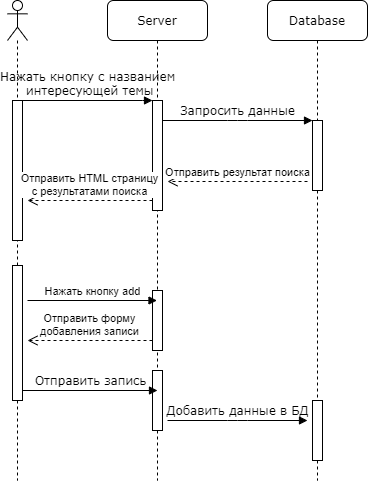

The diagram above was exported from draw.io. Its source (the exported page's mxGraphModel, read from the mxfile embedded in the PNG):
<mxGraphModel dx="402" dy="592" grid="1" gridSize="10" guides="1" tooltips="1" connect="1" arrows="1" fold="1" page="1" pageScale="1" pageWidth="1100" pageHeight="850" background="#ffffff" math="0" shadow="0">
  <root>
    <mxCell id="0" />
    <mxCell id="1" parent="0" />
    <mxCell id="s5_Vwfk-JjcYZKEUaMVz-3" value="" style="shape=umlLifeline;participant=umlActor;perimeter=lifelinePerimeter;whiteSpace=wrap;html=1;container=1;collapsible=0;recursiveResize=0;verticalAlign=top;spacingTop=36;outlineConnect=0;" parent="1" vertex="1">
      <mxGeometry x="140" y="80" width="20" height="480" as="geometry" />
    </mxCell>
    <mxCell id="s5_Vwfk-JjcYZKEUaMVz-7" value="" style="html=1;points=[];perimeter=orthogonalPerimeter;" parent="s5_Vwfk-JjcYZKEUaMVz-3" vertex="1">
      <mxGeometry x="5" y="265" width="10" height="135" as="geometry" />
    </mxCell>
    <mxCell id="7baba1c4bc27f4b0-2" value="Server" style="shape=umlLifeline;perimeter=lifelinePerimeter;whiteSpace=wrap;html=1;container=1;collapsible=0;recursiveResize=0;outlineConnect=0;rounded=1;shadow=0;comic=0;labelBackgroundColor=none;strokeWidth=1;fontFamily=Verdana;fontSize=12;align=center;" parent="1" vertex="1">
      <mxGeometry x="240" y="80" width="100" height="480" as="geometry" />
    </mxCell>
    <mxCell id="7baba1c4bc27f4b0-10" value="" style="html=1;points=[];perimeter=orthogonalPerimeter;rounded=0;shadow=0;comic=0;labelBackgroundColor=none;strokeWidth=1;fontFamily=Verdana;fontSize=12;align=center;" parent="7baba1c4bc27f4b0-2" vertex="1">
      <mxGeometry x="45" y="100" width="10" height="110" as="geometry" />
    </mxCell>
    <mxCell id="s5_Vwfk-JjcYZKEUaMVz-6" value="" style="html=1;points=[];perimeter=orthogonalPerimeter;" parent="7baba1c4bc27f4b0-2" vertex="1">
      <mxGeometry x="45" y="290" width="10" height="60" as="geometry" />
    </mxCell>
    <mxCell id="KOlxNtCROQ_KVCt-XPKe-5" value="" style="html=1;points=[];perimeter=orthogonalPerimeter;" vertex="1" parent="7baba1c4bc27f4b0-2">
      <mxGeometry x="45" y="370" width="10" height="60" as="geometry" />
    </mxCell>
    <mxCell id="7baba1c4bc27f4b0-3" value="Database" style="shape=umlLifeline;perimeter=lifelinePerimeter;whiteSpace=wrap;html=1;container=1;collapsible=0;recursiveResize=0;outlineConnect=0;rounded=1;shadow=0;comic=0;labelBackgroundColor=none;strokeWidth=1;fontFamily=Verdana;fontSize=12;align=center;" parent="1" vertex="1">
      <mxGeometry x="400" y="80" width="100" height="480" as="geometry" />
    </mxCell>
    <mxCell id="7baba1c4bc27f4b0-13" value="" style="html=1;points=[];perimeter=orthogonalPerimeter;rounded=0;shadow=0;comic=0;labelBackgroundColor=none;strokeWidth=1;fontFamily=Verdana;fontSize=12;align=center;" parent="7baba1c4bc27f4b0-3" vertex="1">
      <mxGeometry x="45" y="120" width="10" height="70" as="geometry" />
    </mxCell>
    <mxCell id="s5_Vwfk-JjcYZKEUaMVz-10" value="" style="html=1;points=[];perimeter=orthogonalPerimeter;" parent="7baba1c4bc27f4b0-3" vertex="1">
      <mxGeometry x="45" y="400" width="10" height="60" as="geometry" />
    </mxCell>
    <mxCell id="7baba1c4bc27f4b0-11" value="Нажать кнопку с названием&lt;br&gt;&amp;nbsp;интересующей темы" style="html=1;verticalAlign=bottom;endArrow=block;entryX=0;entryY=0;labelBackgroundColor=none;fontFamily=Verdana;fontSize=12;edgeStyle=elbowEdgeStyle;elbow=vertical;" parent="1" source="7baba1c4bc27f4b0-9" target="7baba1c4bc27f4b0-10" edge="1">
      <mxGeometry relative="1" as="geometry">
        <mxPoint x="220" y="190" as="sourcePoint" />
      </mxGeometry>
    </mxCell>
    <mxCell id="7baba1c4bc27f4b0-14" value="Запросить данные" style="html=1;verticalAlign=bottom;endArrow=block;entryX=0;entryY=0;labelBackgroundColor=none;fontFamily=Verdana;fontSize=12;edgeStyle=elbowEdgeStyle;elbow=vertical;" parent="1" source="7baba1c4bc27f4b0-10" target="7baba1c4bc27f4b0-13" edge="1">
      <mxGeometry relative="1" as="geometry">
        <mxPoint x="370" y="200" as="sourcePoint" />
      </mxGeometry>
    </mxCell>
    <mxCell id="7baba1c4bc27f4b0-9" value="" style="html=1;points=[];perimeter=orthogonalPerimeter;rounded=0;shadow=0;comic=0;labelBackgroundColor=none;strokeWidth=1;fontFamily=Verdana;fontSize=12;align=center;" parent="1" vertex="1">
      <mxGeometry x="145" y="180" width="10" height="140" as="geometry" />
    </mxCell>
    <mxCell id="s5_Vwfk-JjcYZKEUaMVz-4" value="Отправить результат поиска" style="html=1;verticalAlign=bottom;endArrow=open;dashed=1;endSize=8;" parent="1" edge="1">
      <mxGeometry relative="1" as="geometry">
        <mxPoint x="440" y="261" as="sourcePoint" />
        <mxPoint x="300" y="261" as="targetPoint" />
      </mxGeometry>
    </mxCell>
    <mxCell id="s5_Vwfk-JjcYZKEUaMVz-8" value="Нажать кнопку add" style="html=1;verticalAlign=bottom;endArrow=block;" parent="1" target="7baba1c4bc27f4b0-2" edge="1">
      <mxGeometry width="80" relative="1" as="geometry">
        <mxPoint x="160" y="380" as="sourcePoint" />
        <mxPoint x="240" y="380" as="targetPoint" />
      </mxGeometry>
    </mxCell>
    <mxCell id="KOlxNtCROQ_KVCt-XPKe-2" value="Отправить HTML страницу&lt;br&gt;с результатами поиска" style="html=1;verticalAlign=bottom;endArrow=open;dashed=1;endSize=8;" edge="1" parent="1">
      <mxGeometry relative="1" as="geometry">
        <mxPoint x="285" y="280" as="sourcePoint" />
        <mxPoint x="160" y="280" as="targetPoint" />
      </mxGeometry>
    </mxCell>
    <mxCell id="KOlxNtCROQ_KVCt-XPKe-3" value="Отправить форму&lt;br&gt;добавления записи" style="html=1;verticalAlign=bottom;endArrow=open;dashed=1;endSize=8;" edge="1" parent="1">
      <mxGeometry relative="1" as="geometry">
        <mxPoint x="285" y="420" as="sourcePoint" />
        <mxPoint x="160" y="420" as="targetPoint" />
      </mxGeometry>
    </mxCell>
    <mxCell id="KOlxNtCROQ_KVCt-XPKe-6" value="Отправить запись" style="html=1;verticalAlign=bottom;endArrow=block;labelBackgroundColor=none;fontFamily=Verdana;fontSize=12;edgeStyle=elbowEdgeStyle;elbow=vertical;" edge="1" parent="1">
      <mxGeometry relative="1" as="geometry">
        <mxPoint x="155" y="470" as="sourcePoint" />
        <mxPoint x="290" y="470" as="targetPoint" />
      </mxGeometry>
    </mxCell>
    <mxCell id="KOlxNtCROQ_KVCt-XPKe-7" value="Добавить данные в БД" style="html=1;verticalAlign=bottom;endArrow=block;labelBackgroundColor=none;fontFamily=Verdana;fontSize=12;edgeStyle=elbowEdgeStyle;elbow=vertical;" edge="1" parent="1">
      <mxGeometry relative="1" as="geometry">
        <mxPoint x="300" y="500" as="sourcePoint" />
        <mxPoint x="440" y="500" as="targetPoint" />
      </mxGeometry>
    </mxCell>
  </root>
</mxGraphModel>